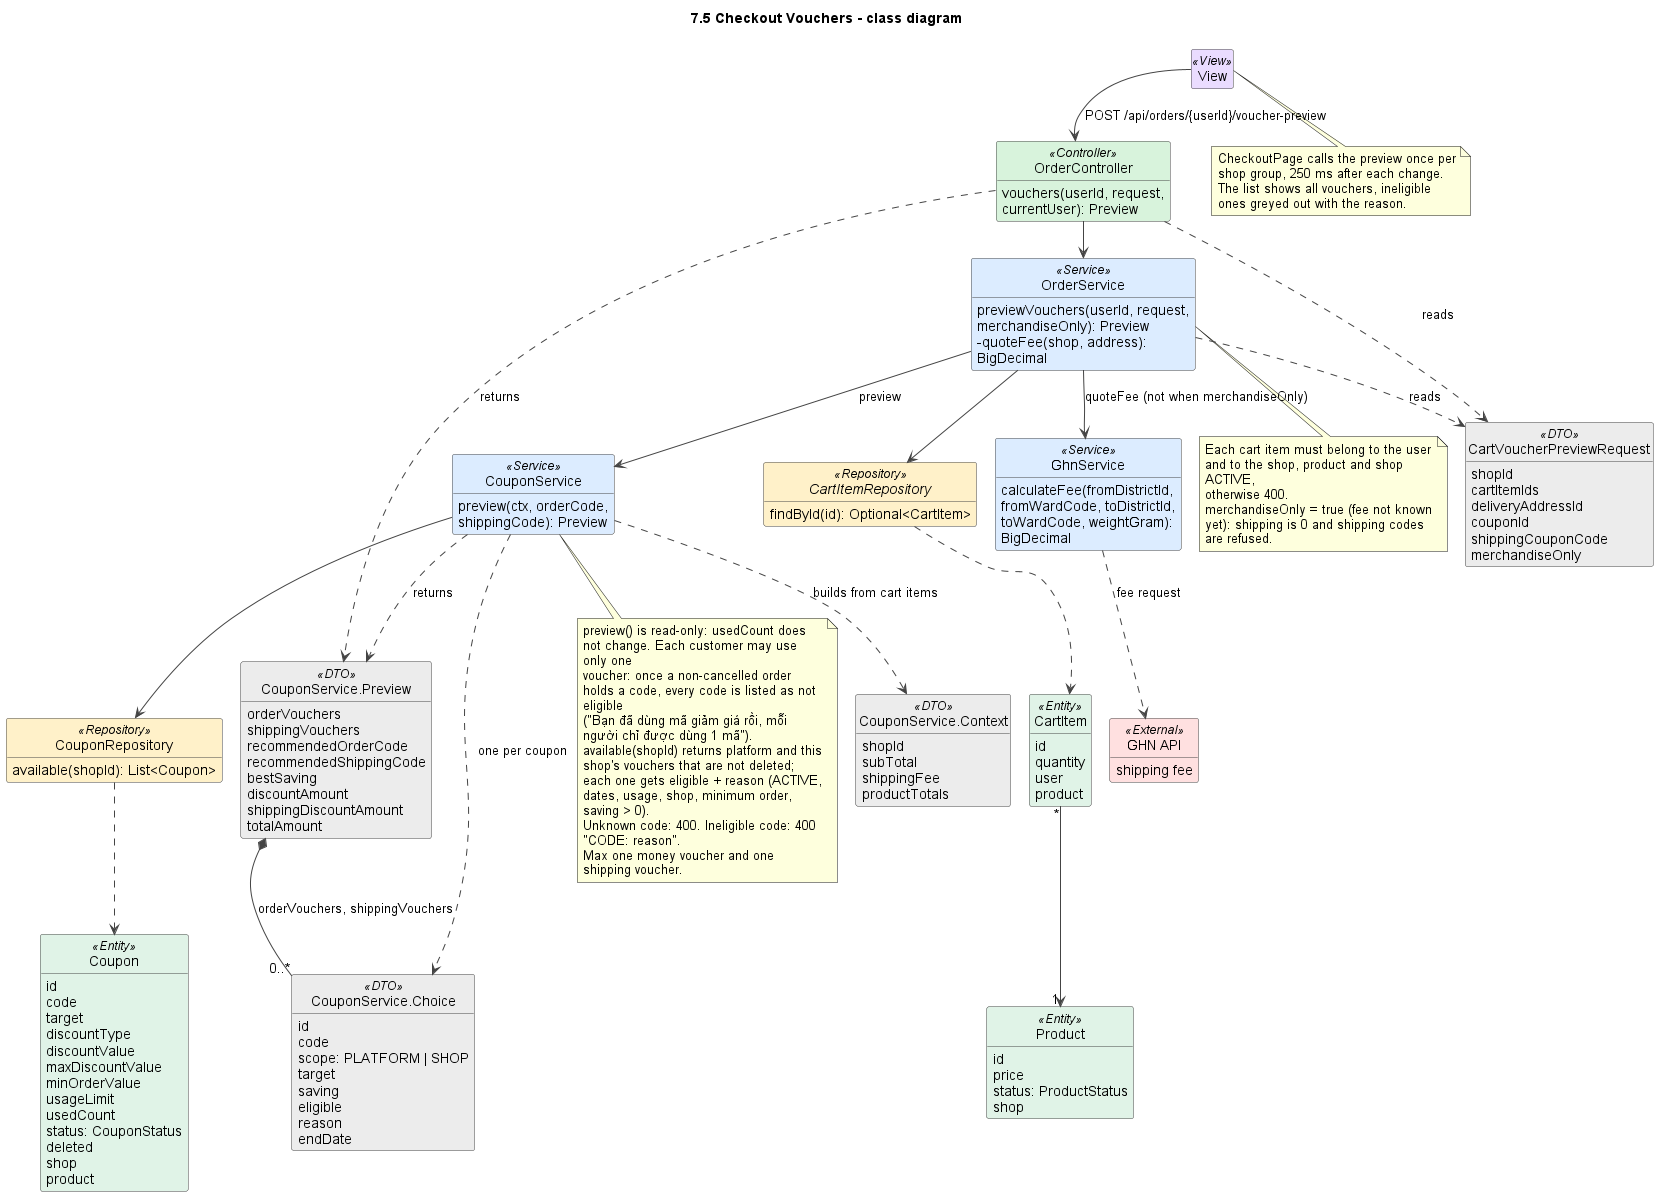

The diagram above was rendered by PlantUML. Its source (embedded in the PNG):
@startuml
!pragma layout smetana
title 7.5 Checkout Vouchers - class diagram
skinparam shadowing false
skinparam defaultFontName Arial
skinparam wrapWidth 240
skinparam ArrowColor #444444
skinparam classAttributeIconSize 0
skinparam nodesep 45
skinparam ranksep 50
skinparam class {
  BackgroundColor #FFFFFF
  BorderColor #444444
  BackgroundColor<<View>> #EADCFF
  BackgroundColor<<Controller>> #D8F3DC
  BackgroundColor<<Service>> #DCECFF
  BackgroundColor<<Repository>> #FFF1C9
  BackgroundColor<<Entity>> #E0F3E7
  BackgroundColor<<External>> #FFE0E0
  BackgroundColor<<DTO>> #ECECEC
  BackgroundColor<<Scheduler>> #FFE8CC
}
hide empty members
hide circle

class View <<View>>

class OrderController <<Controller>> {
  vouchers(userId, request, currentUser): Preview
}
class OrderService <<Service>> {
  previewVouchers(userId, request, merchandiseOnly): Preview
  -quoteFee(shop, address): BigDecimal
}
class "CartVoucherPreviewRequest" as CartVoucherPreviewRequest <<DTO>> {
  shopId
  cartItemIds
  deliveryAddressId
  couponId
  shippingCouponCode
  merchandiseOnly
}
interface CartItemRepository <<Repository>> {
  findById(id): Optional<CartItem>
}
class GhnService <<Service>> {
  calculateFee(fromDistrictId, fromWardCode, toDistrictId, toWardCode, weightGram): BigDecimal
}
class "GHN API" as GHN <<External>> {
  shipping fee
}
class CouponService <<Service>> {
  preview(ctx, orderCode, shippingCode): Preview
}
class "CouponService.Context" as Context <<DTO>> {
  shopId
  subTotal
  shippingFee
  productTotals
}
class "CouponService.Choice" as Choice <<DTO>> {
  id
  code
  scope: PLATFORM | SHOP
  target
  saving
  eligible
  reason
  endDate
}
class "CouponService.Preview" as Preview <<DTO>> {
  orderVouchers
  shippingVouchers
  recommendedOrderCode
  recommendedShippingCode
  bestSaving
  discountAmount
  shippingDiscountAmount
  totalAmount
}
class CouponRepository <<Repository>> {
  available(shopId): List<Coupon>
}
class CartItem <<Entity>> {
  id
  quantity
  user
  product
}
class Product <<Entity>> {
  id
  price
  status: ProductStatus
  shop
}
class Coupon <<Entity>> {
  id
  code
  target
  discountType
  discountValue
  maxDiscountValue
  minOrderValue
  usageLimit
  usedCount
  status: CouponStatus
  deleted
  shop
  product
}

View --> OrderController : POST /api/orders/{userId}/voucher-preview
OrderController --> OrderService
OrderController ..> CartVoucherPreviewRequest : reads
OrderController ..> Preview : returns
OrderService ..> CartVoucherPreviewRequest : reads
OrderService --> CartItemRepository
OrderService --> GhnService : quoteFee (not when merchandiseOnly)
OrderService --> CouponService : preview
GhnService ..> GHN : fee request
CouponService ..> Context : builds from cart items
CouponService ..> Preview : returns
CouponService ..> Choice : one per coupon
Preview *-- "0..*" Choice : orderVouchers, shippingVouchers
CouponService --> CouponRepository
CouponRepository ..> Coupon
CartItemRepository ..> CartItem
CartItem "*" --> "1" Product

note bottom of OrderService
  Each cart item must belong to the user and to the shop, product and shop ACTIVE,
  otherwise 400.
  merchandiseOnly = true (fee not known yet): shipping is 0 and shipping codes are refused.
end note

note bottom of CouponService
  preview() is read-only: usedCount does not change. Each customer may use only one
  voucher: once a non-cancelled order holds a code, every code is listed as not eligible
  ("Bạn đã dùng mã giảm giá rồi, mỗi người chỉ được dùng 1 mã").
  available(shopId) returns platform and this shop's vouchers that are not deleted;
  each one gets eligible + reason (ACTIVE, dates, usage, shop, minimum order, saving > 0).
  Unknown code: 400. Ineligible code: 400 "CODE: reason".
  Max one money voucher and one shipping voucher.
end note

note bottom of View
  CheckoutPage calls the preview once per shop group, 250 ms after each change.
  The list shows all vouchers, ineligible ones greyed out with the reason.
end note

@enduml